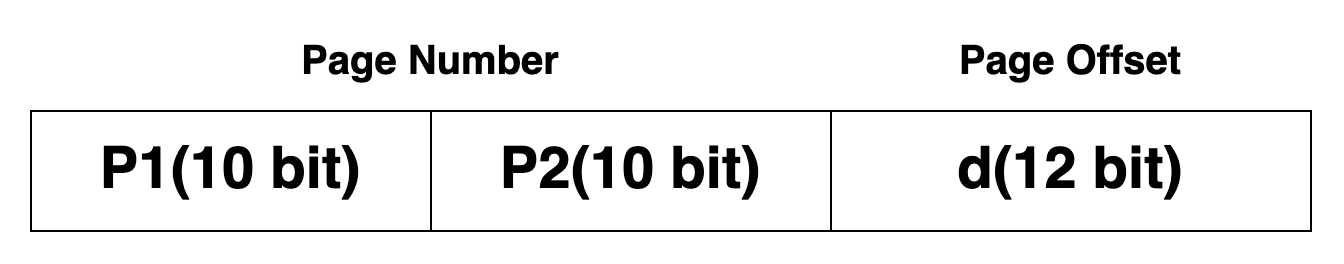

The diagram above was exported from draw.io. Its source (the exported page's mxGraphModel, read from the mxfile embedded in the PNG):
<mxGraphModel dx="703" dy="1121" grid="1" gridSize="10" guides="1" tooltips="1" connect="1" arrows="1" fold="1" page="1" pageScale="1" pageWidth="827" pageHeight="1169" math="1" shadow="0">
  <root>
    <mxCell id="0" />
    <mxCell id="1" parent="0" />
    <mxCell id="2" value="P2(10 bit)" style="rounded=0;whiteSpace=wrap;html=1;fontStyle=1;fontSize=29;" vertex="1" parent="1">
      <mxGeometry x="9320" y="3360" width="200" height="60" as="geometry" />
    </mxCell>
    <mxCell id="3" value="d(12 bit)" style="rounded=0;whiteSpace=wrap;html=1;fontStyle=1;fontSize=29;" vertex="1" parent="1">
      <mxGeometry x="9520" y="3360" width="240" height="60" as="geometry" />
    </mxCell>
    <mxCell id="4" value="Page Number" style="text;html=1;strokeColor=none;fillColor=none;align=center;verticalAlign=middle;whiteSpace=wrap;rounded=0;fontStyle=1;fontSize=20;" vertex="1" parent="1">
      <mxGeometry x="9120" y="3320" width="400" height="30" as="geometry" />
    </mxCell>
    <mxCell id="5" value="Page Offset" style="text;html=1;strokeColor=none;fillColor=none;align=center;verticalAlign=middle;whiteSpace=wrap;rounded=0;fontStyle=1;fontSize=20;" vertex="1" parent="1">
      <mxGeometry x="9520" y="3320" width="240" height="30" as="geometry" />
    </mxCell>
    <mxCell id="6" value="P1(10 bit)" style="rounded=0;whiteSpace=wrap;html=1;fontStyle=1;fontSize=29;" vertex="1" parent="1">
      <mxGeometry x="9120" y="3360" width="200" height="60" as="geometry" />
    </mxCell>
  </root>
</mxGraphModel>